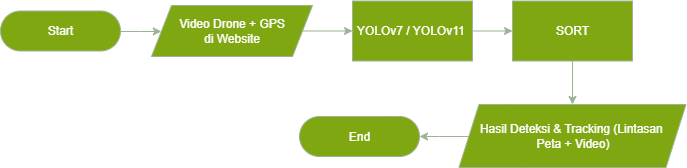

The diagram above was exported from draw.io. Its source (the exported page's mxGraphModel, read from the mxfile embedded in the PNG):
<mxGraphModel dx="7020" dy="5170" grid="0" gridSize="10" guides="1" tooltips="1" connect="1" arrows="1" fold="1" page="1" pageScale="1" pageWidth="850" pageHeight="1100" background="none" math="0" shadow="0">
  <root>
    <mxCell id="0" />
    <mxCell id="1" parent="0" />
    <mxCell id="KDc6RV-DM1nleKz0TUug-13" style="edgeStyle=orthogonalEdgeStyle;rounded=0;orthogonalLoop=1;jettySize=auto;html=1;fillColor=#6d8764;strokeColor=#3A5431;" parent="1" source="KDc6RV-DM1nleKz0TUug-2" target="KDc6RV-DM1nleKz0TUug-4" edge="1">
      <mxGeometry relative="1" as="geometry" />
    </mxCell>
    <mxCell id="KDc6RV-DM1nleKz0TUug-2" value="Start" style="rounded=1;whiteSpace=wrap;html=1;arcSize=50;fillColor=light-dark(#6D8764,#7EA711);strokeColor=#3A5431;fontColor=light-dark(#FFFFFF,#FFFFFF);" parent="1" vertex="1">
      <mxGeometry x="1754" y="661.5" width="120" height="40" as="geometry" />
    </mxCell>
    <mxCell id="KDc6RV-DM1nleKz0TUug-14" style="edgeStyle=orthogonalEdgeStyle;rounded=0;orthogonalLoop=1;jettySize=auto;html=1;entryX=0;entryY=0.5;entryDx=0;entryDy=0;fillColor=#6d8764;strokeColor=#3A5431;" parent="1" source="KDc6RV-DM1nleKz0TUug-4" target="KDc6RV-DM1nleKz0TUug-6" edge="1">
      <mxGeometry relative="1" as="geometry" />
    </mxCell>
    <mxCell id="KDc6RV-DM1nleKz0TUug-4" value="Video Drone + GPS&lt;div&gt;di Website&lt;/div&gt;" style="shape=parallelogram;perimeter=parallelogramPerimeter;whiteSpace=wrap;html=1;fixedSize=1;fillColor=light-dark(#6D8764,#7EA711);strokeColor=#3A5431;fontColor=light-dark(#FFFFFF,#FFFFFF);" parent="1" vertex="1">
      <mxGeometry x="1905" y="656" width="161" height="51" as="geometry" />
    </mxCell>
    <mxCell id="KDc6RV-DM1nleKz0TUug-17" value="" style="edgeStyle=orthogonalEdgeStyle;rounded=0;orthogonalLoop=1;jettySize=auto;html=1;fillColor=#6d8764;strokeColor=#3A5431;" parent="1" source="KDc6RV-DM1nleKz0TUug-6" target="KDc6RV-DM1nleKz0TUug-8" edge="1">
      <mxGeometry relative="1" as="geometry" />
    </mxCell>
    <mxCell id="KDc6RV-DM1nleKz0TUug-6" value="YOLOv7 / YOLOv11&amp;nbsp;" style="rounded=0;whiteSpace=wrap;html=1;fillColor=light-dark(#6D8764,#7EA711);strokeColor=#3A5431;fontColor=light-dark(#FFFFFF,#FFFFFF);" parent="1" vertex="1">
      <mxGeometry x="2106" y="651.5" width="120" height="60" as="geometry" />
    </mxCell>
    <mxCell id="KDc6RV-DM1nleKz0TUug-18" value="" style="edgeStyle=orthogonalEdgeStyle;rounded=0;orthogonalLoop=1;jettySize=auto;html=1;fillColor=#6d8764;strokeColor=#3A5431;" parent="1" source="KDc6RV-DM1nleKz0TUug-8" target="KDc6RV-DM1nleKz0TUug-10" edge="1">
      <mxGeometry relative="1" as="geometry" />
    </mxCell>
    <mxCell id="KDc6RV-DM1nleKz0TUug-8" value="&lt;font style=&quot;color: light-dark(rgb(0, 0, 0), rgb(255, 255, 255));&quot;&gt;SORT&lt;/font&gt;" style="rounded=0;whiteSpace=wrap;html=1;fillColor=light-dark(#6D8764,#7EA711);strokeColor=#3A5431;fontColor=#ffffff;" parent="1" vertex="1">
      <mxGeometry x="2266" y="651.5" width="120" height="60" as="geometry" />
    </mxCell>
    <mxCell id="KDc6RV-DM1nleKz0TUug-19" value="" style="edgeStyle=orthogonalEdgeStyle;rounded=0;orthogonalLoop=1;jettySize=auto;html=1;fillColor=#6d8764;strokeColor=#3A5431;" parent="1" source="KDc6RV-DM1nleKz0TUug-10" target="KDc6RV-DM1nleKz0TUug-11" edge="1">
      <mxGeometry relative="1" as="geometry" />
    </mxCell>
    <mxCell id="KDc6RV-DM1nleKz0TUug-10" value="Hasil Deteksi &amp;amp; Tracking (Lintasan&amp;nbsp;&lt;div&gt;Peta + Video)&lt;/div&gt;" style="shape=parallelogram;perimeter=parallelogramPerimeter;whiteSpace=wrap;html=1;fixedSize=1;fillColor=light-dark(#6D8764,#7EA711);strokeColor=#3A5431;fontColor=light-dark(#FFFFFF,#FFFFFF);" parent="1" vertex="1">
      <mxGeometry x="2212.5" y="755" width="227" height="63" as="geometry" />
    </mxCell>
    <mxCell id="KDc6RV-DM1nleKz0TUug-11" value="End" style="rounded=1;whiteSpace=wrap;html=1;arcSize=50;fillColor=light-dark(#6D8764,#7EA711);strokeColor=#3A5431;fontColor=light-dark(#FFFFFF,#FFFFFF);" parent="1" vertex="1">
      <mxGeometry x="2053" y="767" width="120" height="40" as="geometry" />
    </mxCell>
  </root>
</mxGraphModel>